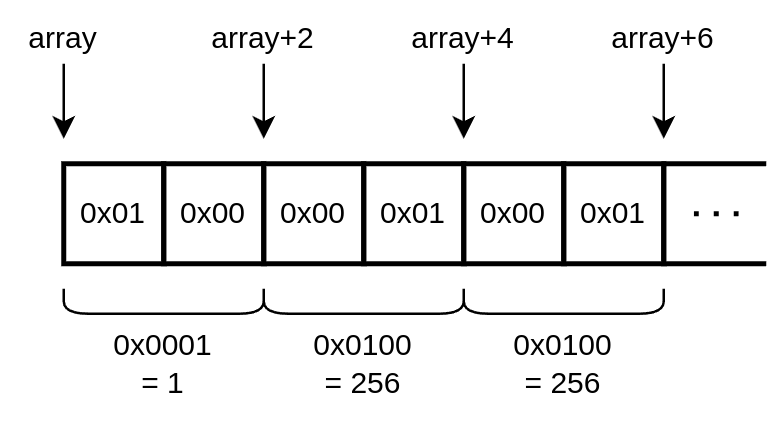

The diagram above was exported from draw.io. Its source (the exported page's mxGraphModel, read from the mxfile embedded in the PNG):
<mxGraphModel dx="290" dy="906" grid="1" gridSize="10" guides="1" tooltips="1" connect="1" arrows="1" fold="1" page="1" pageScale="1" pageWidth="850" pageHeight="1100" background="#ffffff" math="0" shadow="0">
  <root>
    <mxCell id="0" />
    <mxCell id="1" parent="0" />
    <mxCell id="2" value="" style="rounded=0;whiteSpace=wrap;html=1;fillColor=none;strokeWidth=2;" parent="1" vertex="1">
      <mxGeometry x="200" y="360" width="40" height="40" as="geometry" />
    </mxCell>
    <mxCell id="3" value="0x01" style="text;html=1;align=center;verticalAlign=middle;whiteSpace=wrap;rounded=0;" parent="1" vertex="1">
      <mxGeometry x="200" y="360" width="40" height="40" as="geometry" />
    </mxCell>
    <mxCell id="4" value="" style="rounded=0;whiteSpace=wrap;html=1;fillColor=none;strokeWidth=2;" parent="1" vertex="1">
      <mxGeometry x="240" y="360" width="40" height="40" as="geometry" />
    </mxCell>
    <mxCell id="5" value="0x00" style="text;html=1;align=center;verticalAlign=middle;whiteSpace=wrap;rounded=0;" parent="1" vertex="1">
      <mxGeometry x="240" y="360" width="40" height="40" as="geometry" />
    </mxCell>
    <mxCell id="6" value="" style="rounded=0;whiteSpace=wrap;html=1;fillColor=none;strokeWidth=2;" parent="1" vertex="1">
      <mxGeometry x="280" y="360" width="40" height="40" as="geometry" />
    </mxCell>
    <mxCell id="7" value="0x00" style="text;html=1;align=center;verticalAlign=middle;whiteSpace=wrap;rounded=0;" parent="1" vertex="1">
      <mxGeometry x="280" y="360" width="40" height="40" as="geometry" />
    </mxCell>
    <mxCell id="8" value="" style="rounded=0;whiteSpace=wrap;html=1;fillColor=none;strokeWidth=2;" parent="1" vertex="1">
      <mxGeometry x="320" y="360" width="40" height="40" as="geometry" />
    </mxCell>
    <mxCell id="9" value="0x01" style="text;html=1;align=center;verticalAlign=middle;whiteSpace=wrap;rounded=0;" parent="1" vertex="1">
      <mxGeometry x="320" y="360" width="40" height="40" as="geometry" />
    </mxCell>
    <mxCell id="10" value="" style="rounded=0;whiteSpace=wrap;html=1;fillColor=none;strokeWidth=2;" parent="1" vertex="1">
      <mxGeometry x="360" y="360" width="40" height="40" as="geometry" />
    </mxCell>
    <mxCell id="11" value="0x00" style="text;html=1;align=center;verticalAlign=middle;whiteSpace=wrap;rounded=0;" parent="1" vertex="1">
      <mxGeometry x="360" y="360" width="40" height="40" as="geometry" />
    </mxCell>
    <mxCell id="12" value="" style="rounded=0;whiteSpace=wrap;html=1;fillColor=none;strokeWidth=2;" parent="1" vertex="1">
      <mxGeometry x="400" y="360" width="40" height="40" as="geometry" />
    </mxCell>
    <mxCell id="13" value="0x01" style="text;html=1;align=center;verticalAlign=middle;whiteSpace=wrap;rounded=0;" parent="1" vertex="1">
      <mxGeometry x="400" y="360" width="40" height="40" as="geometry" />
    </mxCell>
    <mxCell id="21" value="" style="endArrow=none;dashed=1;html=1;dashPattern=1 3;strokeWidth=2;" parent="1" edge="1">
      <mxGeometry width="50" height="50" relative="1" as="geometry">
        <mxPoint x="470" y="380" as="sourcePoint" />
        <mxPoint x="450" y="380" as="targetPoint" />
      </mxGeometry>
    </mxCell>
    <mxCell id="25" value="0x0001&lt;div&gt;= 1&lt;/div&gt;" style="text;html=1;align=center;verticalAlign=middle;whiteSpace=wrap;rounded=0;" parent="1" vertex="1">
      <mxGeometry x="220" y="420" width="40" height="40" as="geometry" />
    </mxCell>
    <mxCell id="28" value="" style="endArrow=none;html=1;rounded=1;curved=0;endSize=6;" parent="1" edge="1">
      <mxGeometry width="50" height="50" relative="1" as="geometry">
        <mxPoint x="200" y="410" as="sourcePoint" />
        <mxPoint x="280" y="410" as="targetPoint" />
        <Array as="points">
          <mxPoint x="200" y="420" />
          <mxPoint x="280" y="420" />
        </Array>
      </mxGeometry>
    </mxCell>
    <mxCell id="30" value="" style="endArrow=none;html=1;rounded=1;curved=0;endSize=6;" parent="1" edge="1">
      <mxGeometry width="50" height="50" relative="1" as="geometry">
        <mxPoint x="280" y="410" as="sourcePoint" />
        <mxPoint x="360" y="410" as="targetPoint" />
        <Array as="points">
          <mxPoint x="280" y="420" />
          <mxPoint x="360" y="420" />
        </Array>
      </mxGeometry>
    </mxCell>
    <mxCell id="31" value="0x0100&lt;div&gt;= 256&lt;/div&gt;" style="text;html=1;align=center;verticalAlign=middle;whiteSpace=wrap;rounded=0;" parent="1" vertex="1">
      <mxGeometry x="300" y="420" width="40" height="40" as="geometry" />
    </mxCell>
    <mxCell id="32" value="" style="endArrow=none;html=1;rounded=1;curved=0;endSize=6;" parent="1" edge="1">
      <mxGeometry width="50" height="50" relative="1" as="geometry">
        <mxPoint x="360" y="410" as="sourcePoint" />
        <mxPoint x="440" y="410" as="targetPoint" />
        <Array as="points">
          <mxPoint x="360" y="420" />
          <mxPoint x="440" y="420" />
        </Array>
      </mxGeometry>
    </mxCell>
    <mxCell id="33" value="0x0100&lt;div&gt;= 256&lt;/div&gt;" style="text;html=1;align=center;verticalAlign=middle;whiteSpace=wrap;rounded=0;" parent="1" vertex="1">
      <mxGeometry x="380" y="420" width="40" height="40" as="geometry" />
    </mxCell>
    <mxCell id="34" value="" style="endArrow=classic;html=1;" parent="1" edge="1">
      <mxGeometry width="50" height="50" relative="1" as="geometry">
        <mxPoint x="200" y="320" as="sourcePoint" />
        <mxPoint x="200" y="350" as="targetPoint" />
      </mxGeometry>
    </mxCell>
    <mxCell id="36" value="array" style="text;html=1;align=center;verticalAlign=middle;whiteSpace=wrap;rounded=0;" parent="1" vertex="1">
      <mxGeometry x="180" y="300" width="40" height="20" as="geometry" />
    </mxCell>
    <mxCell id="37" value="" style="endArrow=classic;html=1;" parent="1" edge="1">
      <mxGeometry width="50" height="50" relative="1" as="geometry">
        <mxPoint x="280" y="320" as="sourcePoint" />
        <mxPoint x="280" y="350" as="targetPoint" />
      </mxGeometry>
    </mxCell>
    <mxCell id="38" value="array+2" style="text;html=1;align=center;verticalAlign=middle;whiteSpace=wrap;rounded=0;" parent="1" vertex="1">
      <mxGeometry x="250" y="300" width="60" height="20" as="geometry" />
    </mxCell>
    <mxCell id="39" value="" style="endArrow=classic;html=1;" parent="1" edge="1">
      <mxGeometry width="50" height="50" relative="1" as="geometry">
        <mxPoint x="360" y="320" as="sourcePoint" />
        <mxPoint x="360" y="350" as="targetPoint" />
      </mxGeometry>
    </mxCell>
    <mxCell id="40" value="array+4" style="text;html=1;align=center;verticalAlign=middle;whiteSpace=wrap;rounded=0;" parent="1" vertex="1">
      <mxGeometry x="330" y="300" width="60" height="20" as="geometry" />
    </mxCell>
    <mxCell id="41" value="" style="endArrow=classic;html=1;" parent="1" edge="1">
      <mxGeometry width="50" height="50" relative="1" as="geometry">
        <mxPoint x="440" y="320" as="sourcePoint" />
        <mxPoint x="440" y="350" as="targetPoint" />
      </mxGeometry>
    </mxCell>
    <mxCell id="42" value="array+6" style="text;html=1;align=center;verticalAlign=middle;whiteSpace=wrap;rounded=0;" parent="1" vertex="1">
      <mxGeometry x="410" y="300" width="60" height="20" as="geometry" />
    </mxCell>
    <mxCell id="45" value="" style="shape=partialRectangle;whiteSpace=wrap;html=1;bottom=1;right=1;left=1;top=0;fillColor=none;routingCenterX=-0.5;strokeWidth=2;rotation=90;" parent="1" vertex="1">
      <mxGeometry x="440" y="360" width="40" height="40" as="geometry" />
    </mxCell>
  </root>
</mxGraphModel>